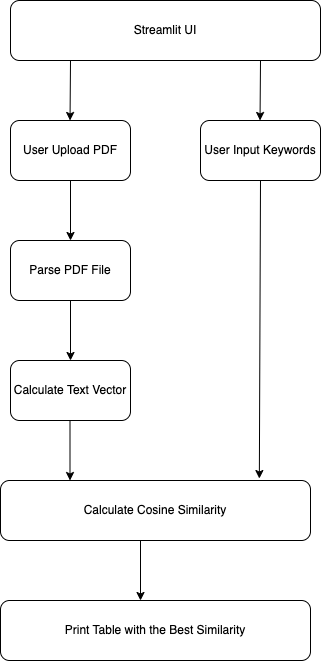

The diagram above was exported from draw.io. Its source (the exported page's mxGraphModel, read from the mxfile embedded in the PNG):
<mxGraphModel dx="954" dy="509" grid="1" gridSize="10" guides="1" tooltips="1" connect="1" arrows="1" fold="1" page="1" pageScale="1" pageWidth="827" pageHeight="1169" math="0" shadow="0">
  <root>
    <mxCell id="0" />
    <mxCell id="1" parent="0" />
    <mxCell id="Ajhy6DK-U6mAOekA7dQb-1" value="User Upload PDF" style="rounded=1;whiteSpace=wrap;html=1;" vertex="1" parent="1">
      <mxGeometry x="350" y="160" width="120" height="60" as="geometry" />
    </mxCell>
    <mxCell id="Ajhy6DK-U6mAOekA7dQb-10" value="" style="edgeStyle=orthogonalEdgeStyle;rounded=0;orthogonalLoop=1;jettySize=auto;html=1;" edge="1" parent="1" source="Ajhy6DK-U6mAOekA7dQb-3" target="Ajhy6DK-U6mAOekA7dQb-4">
      <mxGeometry relative="1" as="geometry" />
    </mxCell>
    <mxCell id="Ajhy6DK-U6mAOekA7dQb-3" value="Parse PDF File" style="rounded=1;whiteSpace=wrap;html=1;" vertex="1" parent="1">
      <mxGeometry x="350" y="280" width="120" height="60" as="geometry" />
    </mxCell>
    <mxCell id="Ajhy6DK-U6mAOekA7dQb-4" value="Calculate Text Vector" style="rounded=1;whiteSpace=wrap;html=1;" vertex="1" parent="1">
      <mxGeometry x="350" y="400" width="120" height="60" as="geometry" />
    </mxCell>
    <mxCell id="Ajhy6DK-U6mAOekA7dQb-6" value="User Input Keywords" style="rounded=1;whiteSpace=wrap;html=1;" vertex="1" parent="1">
      <mxGeometry x="540" y="160" width="120" height="60" as="geometry" />
    </mxCell>
    <mxCell id="Ajhy6DK-U6mAOekA7dQb-7" value="Calculate Cosine Similarity" style="rounded=1;whiteSpace=wrap;html=1;" vertex="1" parent="1">
      <mxGeometry x="340" y="520" width="310" height="60" as="geometry" />
    </mxCell>
    <mxCell id="Ajhy6DK-U6mAOekA7dQb-8" value="Print Table with the Best Similarity" style="rounded=1;whiteSpace=wrap;html=1;" vertex="1" parent="1">
      <mxGeometry x="340" y="640" width="310" height="60" as="geometry" />
    </mxCell>
    <mxCell id="Ajhy6DK-U6mAOekA7dQb-11" value="" style="endArrow=classic;html=1;rounded=0;entryX=0.5;entryY=0;entryDx=0;entryDy=0;exitX=0.5;exitY=1;exitDx=0;exitDy=0;" edge="1" parent="1" source="Ajhy6DK-U6mAOekA7dQb-1" target="Ajhy6DK-U6mAOekA7dQb-3">
      <mxGeometry width="50" height="50" relative="1" as="geometry">
        <mxPoint x="380" y="270" as="sourcePoint" />
        <mxPoint x="430" y="220" as="targetPoint" />
      </mxGeometry>
    </mxCell>
    <mxCell id="Ajhy6DK-U6mAOekA7dQb-12" value="" style="endArrow=classic;html=1;rounded=0;entryX=0.5;entryY=0;entryDx=0;entryDy=0;exitX=0.5;exitY=1;exitDx=0;exitDy=0;" edge="1" parent="1">
      <mxGeometry width="50" height="50" relative="1" as="geometry">
        <mxPoint x="409.5" y="460" as="sourcePoint" />
        <mxPoint x="409.5" y="520" as="targetPoint" />
      </mxGeometry>
    </mxCell>
    <mxCell id="Ajhy6DK-U6mAOekA7dQb-13" value="" style="endArrow=classic;html=1;rounded=0;entryX=0.5;entryY=0;entryDx=0;entryDy=0;exitX=0.5;exitY=1;exitDx=0;exitDy=0;" edge="1" parent="1">
      <mxGeometry width="50" height="50" relative="1" as="geometry">
        <mxPoint x="480" y="580" as="sourcePoint" />
        <mxPoint x="480" y="640" as="targetPoint" />
      </mxGeometry>
    </mxCell>
    <mxCell id="Ajhy6DK-U6mAOekA7dQb-14" value="" style="endArrow=classic;html=1;rounded=0;entryX=0.835;entryY=-0.033;entryDx=0;entryDy=0;entryPerimeter=0;exitX=0.5;exitY=1;exitDx=0;exitDy=0;" edge="1" parent="1" source="Ajhy6DK-U6mAOekA7dQb-6" target="Ajhy6DK-U6mAOekA7dQb-7">
      <mxGeometry width="50" height="50" relative="1" as="geometry">
        <mxPoint x="599" y="230" as="sourcePoint" />
        <mxPoint x="660" y="320" as="targetPoint" />
      </mxGeometry>
    </mxCell>
    <mxCell id="Ajhy6DK-U6mAOekA7dQb-15" value="Streamlit UI" style="rounded=1;whiteSpace=wrap;html=1;" vertex="1" parent="1">
      <mxGeometry x="350" y="40" width="310" height="60" as="geometry" />
    </mxCell>
    <mxCell id="Ajhy6DK-U6mAOekA7dQb-16" value="" style="endArrow=classic;html=1;rounded=0;entryX=0.442;entryY=0.033;entryDx=0;entryDy=0;entryPerimeter=0;" edge="1" parent="1">
      <mxGeometry width="50" height="50" relative="1" as="geometry">
        <mxPoint x="410" y="100" as="sourcePoint" />
        <mxPoint x="409.53" y="160.00000000000003" as="targetPoint" />
      </mxGeometry>
    </mxCell>
    <mxCell id="Ajhy6DK-U6mAOekA7dQb-17" value="" style="endArrow=classic;html=1;rounded=0;entryX=0.442;entryY=0.033;entryDx=0;entryDy=0;entryPerimeter=0;" edge="1" parent="1">
      <mxGeometry width="50" height="50" relative="1" as="geometry">
        <mxPoint x="600" y="100" as="sourcePoint" />
        <mxPoint x="599.53" y="160.00000000000003" as="targetPoint" />
      </mxGeometry>
    </mxCell>
  </root>
</mxGraphModel>